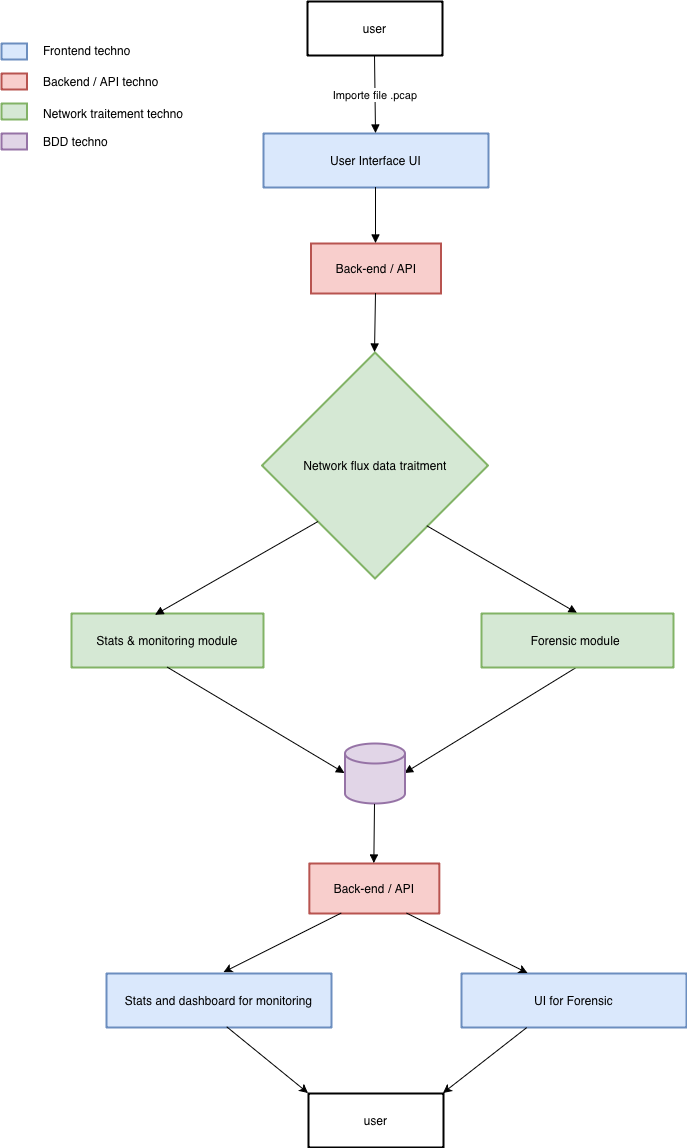

The diagram above was exported from draw.io. Its source (the exported page's mxGraphModel, read from the mxfile embedded in the PNG):
<mxGraphModel dx="750" dy="509" grid="1" gridSize="10" guides="1" tooltips="1" connect="1" arrows="1" fold="1" page="1" pageScale="1" pageWidth="827" pageHeight="1169" math="0" shadow="0">
  <root>
    <mxCell id="0" />
    <mxCell id="1" parent="0" />
    <mxCell id="2" parent="1" style="whiteSpace=wrap;strokeWidth=2;" value="user" vertex="1">
      <mxGeometry height="54" width="135" x="346" y="8" as="geometry" />
    </mxCell>
    <mxCell id="3" parent="1" style="whiteSpace=wrap;strokeWidth=2;fillColor=#dae8fc;strokeColor=#6c8ebf;" value="User Interface UI" vertex="1">
      <mxGeometry height="54" width="225" x="302" y="140" as="geometry" />
    </mxCell>
    <mxCell id="5" parent="1" style="rhombus;strokeWidth=2;whiteSpace=wrap;fillColor=#d5e8d4;strokeColor=#82b366;" value="Network flux data traitment" vertex="1">
      <mxGeometry height="226" width="226" x="300.5" y="359" as="geometry" />
    </mxCell>
    <mxCell id="6" parent="1" style="whiteSpace=wrap;strokeWidth=2;fillColor=#d5e8d4;strokeColor=#82b366;" value="Stats &amp; monitoring module" vertex="1">
      <mxGeometry height="54" width="192" x="110" y="620" as="geometry" />
    </mxCell>
    <mxCell id="9" edge="1" parent="1" source="2" style="curved=1;startArrow=none;endArrow=block;exitX=0.5;exitY=1;entryX=0.5;entryY=0;" target="3" value="Importe file .pcap">
      <mxGeometry relative="1" as="geometry">
        <Array as="points" />
      </mxGeometry>
    </mxCell>
    <mxCell id="12" edge="1" parent="1" source="5" style="startArrow=none;endArrow=block;exitX=0;exitY=1;exitDx=0;exitDy=0;entryX=0.438;entryY=0.032;entryDx=0;entryDy=0;entryPerimeter=0;" target="6" value="">
      <mxGeometry relative="1" x="0.114" y="-15" as="geometry">
        <mxPoint as="offset" />
        <mxPoint x="150.00304347826076" y="542.413043478261" as="sourcePoint" />
        <mxPoint x="170" y="720" as="targetPoint" />
      </mxGeometry>
    </mxCell>
    <mxCell id="13" edge="1" parent="1" source="5" style="startArrow=none;endArrow=block;exitX=0.93;exitY=1;entryX=0.5;entryY=0;entryDx=0;entryDy=0;" target="Iq_RyxpsBgsfuTOZMJ5--20" value="">
      <mxGeometry relative="1" x="0.4722" y="28" as="geometry">
        <mxPoint as="offset" />
        <mxPoint x="620" y="628" as="targetPoint" />
      </mxGeometry>
    </mxCell>
    <mxCell id="14" edge="1" parent="1" source="6" style="startArrow=none;endArrow=block;exitX=0.5;exitY=1;entryX=0;entryY=0.5;entryDx=0;entryDy=0;entryPerimeter=0;exitDx=0;exitDy=0;" target="Iq_RyxpsBgsfuTOZMJ5--15" value="">
      <mxGeometry relative="1" x="0.1405" y="19" as="geometry">
        <mxPoint as="offset" />
        <mxPoint x="236.00000000000023" y="864" as="sourcePoint" />
        <mxPoint x="530" y="980" as="targetPoint" />
      </mxGeometry>
    </mxCell>
    <mxCell id="15" edge="1" parent="1" source="Iq_RyxpsBgsfuTOZMJ5--20" style="startArrow=none;endArrow=block;exitX=0.5;exitY=1;entryX=1;entryY=0.5;entryDx=0;entryDy=0;entryPerimeter=0;exitDx=0;exitDy=0;" target="Iq_RyxpsBgsfuTOZMJ5--15" value="">
      <mxGeometry relative="1" as="geometry">
        <mxPoint x="620" y="706" as="sourcePoint" />
      </mxGeometry>
    </mxCell>
    <mxCell id="Iq_RyxpsBgsfuTOZMJ5--15" parent="1" style="strokeWidth=2;html=1;shape=mxgraph.flowchart.database;whiteSpace=wrap;fillColor=#e1d5e7;strokeColor=#9673a6;" value="" vertex="1">
      <mxGeometry height="60" width="60" x="383.5" y="750" as="geometry" />
    </mxCell>
    <mxCell id="Iq_RyxpsBgsfuTOZMJ5--20" parent="1" style="whiteSpace=wrap;strokeWidth=2;fillColor=#d5e8d4;strokeColor=#82b366;" value="Forensic module " vertex="1">
      <mxGeometry height="54" width="192" x="520" y="620" as="geometry" />
    </mxCell>
    <mxCell id="Iq_RyxpsBgsfuTOZMJ5--22" parent="1" style="whiteSpace=wrap;strokeWidth=2;fillColor=#f8cecc;strokeColor=#b85450;" value="Back-end / API" vertex="1">
      <mxGeometry height="50" width="130" x="349.5" y="250" as="geometry" />
    </mxCell>
    <mxCell id="Iq_RyxpsBgsfuTOZMJ5--23" parent="1" style="whiteSpace=wrap;strokeWidth=2;fillColor=#f8cecc;strokeColor=#b85450;" value="Back-end / API" vertex="1">
      <mxGeometry height="50" width="130" x="347.84" y="870" as="geometry" />
    </mxCell>
    <mxCell id="Iq_RyxpsBgsfuTOZMJ5--24" parent="1" style="whiteSpace=wrap;strokeWidth=2;fillColor=#dae8fc;strokeColor=#6c8ebf;" value="Stats and dashboard for monitoring" vertex="1">
      <mxGeometry height="54" width="225" x="145" y="980" as="geometry" />
    </mxCell>
    <mxCell id="Iq_RyxpsBgsfuTOZMJ5--25" parent="1" style="whiteSpace=wrap;strokeWidth=2;fillColor=#dae8fc;strokeColor=#6c8ebf;" value="UI for Forensic" vertex="1">
      <mxGeometry height="54" width="225" x="500" y="980" as="geometry" />
    </mxCell>
    <mxCell id="Iq_RyxpsBgsfuTOZMJ5--26" parent="1" style="whiteSpace=wrap;strokeWidth=2;" value="user" vertex="1">
      <mxGeometry height="54" width="135" x="347" y="1100" as="geometry" />
    </mxCell>
    <mxCell id="Iq_RyxpsBgsfuTOZMJ5--28" edge="1" parent="1" source="3" style="curved=1;startArrow=none;endArrow=block;exitX=0.5;exitY=1;entryX=0.5;entryY=0;exitDx=0;exitDy=0;entryDx=0;entryDy=0;" target="Iq_RyxpsBgsfuTOZMJ5--22" value="">
      <mxGeometry relative="1" as="geometry">
        <Array as="points" />
        <mxPoint x="528" y="210" as="sourcePoint" />
        <mxPoint x="529" y="288" as="targetPoint" />
      </mxGeometry>
    </mxCell>
    <mxCell id="Iq_RyxpsBgsfuTOZMJ5--29" edge="1" parent="1" source="Iq_RyxpsBgsfuTOZMJ5--22" style="curved=1;startArrow=none;endArrow=block;exitX=0.5;exitY=1;entryX=0.5;entryY=0;exitDx=0;exitDy=0;entryDx=0;entryDy=0;" target="5" value="">
      <mxGeometry relative="1" as="geometry">
        <Array as="points" />
        <mxPoint x="450" y="250" as="sourcePoint" />
        <mxPoint x="451" y="306" as="targetPoint" />
      </mxGeometry>
    </mxCell>
    <mxCell id="Iq_RyxpsBgsfuTOZMJ5--30" edge="1" parent="1" source="Iq_RyxpsBgsfuTOZMJ5--15" style="curved=1;startArrow=none;endArrow=block;entryX=0.5;entryY=0;entryDx=0;entryDy=0;exitX=0.5;exitY=1.016;exitDx=0;exitDy=0;exitPerimeter=0;" target="Iq_RyxpsBgsfuTOZMJ5--23" value="">
      <mxGeometry relative="1" as="geometry">
        <Array as="points" />
        <mxPoint x="430" y="810" as="sourcePoint" />
        <mxPoint x="429.5" y="869" as="targetPoint" />
      </mxGeometry>
    </mxCell>
    <mxCell id="Iq_RyxpsBgsfuTOZMJ5--31" edge="1" parent="1" source="Iq_RyxpsBgsfuTOZMJ5--23" style="endArrow=classic;html=1;rounded=0;entryX=0.632;entryY=-0.016;entryDx=0;entryDy=0;entryPerimeter=0;exitX=0.25;exitY=1;exitDx=0;exitDy=0;" value="">
      <mxGeometry height="50" relative="1" width="50" as="geometry">
        <mxPoint x="195.34" y="990" as="sourcePoint" />
        <mxPoint x="262.54" y="979.1360000000002" as="targetPoint" />
      </mxGeometry>
    </mxCell>
    <mxCell id="Iq_RyxpsBgsfuTOZMJ5--32" edge="1" parent="1" source="Iq_RyxpsBgsfuTOZMJ5--23" style="endArrow=classic;html=1;rounded=0;exitX=0.75;exitY=1;exitDx=0;exitDy=0;entryX=0.405;entryY=-0.001;entryDx=0;entryDy=0;entryPerimeter=0;" value="">
      <mxGeometry height="50" relative="1" width="50" as="geometry">
        <mxPoint x="195.34" y="990" as="sourcePoint" />
        <mxPoint x="566.465" y="979.9459999999999" as="targetPoint" />
      </mxGeometry>
    </mxCell>
    <mxCell id="Iq_RyxpsBgsfuTOZMJ5--34" edge="1" parent="1" style="endArrow=classic;html=1;rounded=0;exitX=0.646;exitY=0.996;exitDx=0;exitDy=0;exitPerimeter=0;entryX=0;entryY=0;entryDx=0;entryDy=0;" target="Iq_RyxpsBgsfuTOZMJ5--26" value="">
      <mxGeometry height="50" relative="1" width="50" as="geometry">
        <mxPoint x="265.6900000000001" y="1033.784" as="sourcePoint" />
        <mxPoint x="375.34" y="940" as="targetPoint" />
      </mxGeometry>
    </mxCell>
    <mxCell id="Iq_RyxpsBgsfuTOZMJ5--35" edge="1" parent="1" style="endArrow=classic;html=1;rounded=0;exitX=0.402;exitY=1.01;exitDx=0;exitDy=0;exitPerimeter=0;entryX=1;entryY=0;entryDx=0;entryDy=0;" target="Iq_RyxpsBgsfuTOZMJ5--26" value="">
      <mxGeometry height="50" relative="1" width="50" as="geometry">
        <mxPoint x="565.7900000000001" y="1034.54" as="sourcePoint" />
        <mxPoint x="375.34" y="940" as="targetPoint" />
      </mxGeometry>
    </mxCell>
    <mxCell id="Iq_RyxpsBgsfuTOZMJ5--47" parent="1" style="whiteSpace=wrap;strokeWidth=2;fillColor=#dae8fc;strokeColor=#6c8ebf;" value="" vertex="1">
      <mxGeometry height="16" width="25.5" x="40" y="50" as="geometry" />
    </mxCell>
    <mxCell id="Iq_RyxpsBgsfuTOZMJ5--48" parent="1" style="whiteSpace=wrap;strokeWidth=2;fillColor=#f8cecc;strokeColor=#b85450;" value="" vertex="1">
      <mxGeometry height="16" width="25.5" x="40" y="80" as="geometry" />
    </mxCell>
    <mxCell id="Iq_RyxpsBgsfuTOZMJ5--49" parent="1" style="whiteSpace=wrap;strokeWidth=2;fillColor=#d5e8d4;strokeColor=#82b366;" value="" vertex="1">
      <mxGeometry height="16" width="25.5" x="40" y="110" as="geometry" />
    </mxCell>
    <mxCell id="Iq_RyxpsBgsfuTOZMJ5--50" parent="1" style="whiteSpace=wrap;strokeWidth=2;fillColor=#e1d5e7;strokeColor=#9673a6;" value="" vertex="1">
      <mxGeometry height="16" width="25.5" x="40" y="140" as="geometry" />
    </mxCell>
    <UserObject label="Frontend techno" placeholders="1" id="Iq_RyxpsBgsfuTOZMJ5--53">
      <mxCell parent="1" style="text;html=1;strokeColor=none;fillColor=none;align=left;verticalAlign=middle;whiteSpace=wrap;overflow=hidden;" vertex="1">
        <mxGeometry height="20" width="160" x="80" y="47" as="geometry" />
      </mxCell>
    </UserObject>
    <UserObject label="Backend / API techno" placeholders="1" id="Iq_RyxpsBgsfuTOZMJ5--54">
      <mxCell parent="1" style="text;html=1;strokeColor=none;fillColor=none;align=left;verticalAlign=middle;whiteSpace=wrap;overflow=hidden;" vertex="1">
        <mxGeometry height="20" width="160" x="80" y="78" as="geometry" />
      </mxCell>
    </UserObject>
    <UserObject label="BDD techno" placeholders="1" id="Iq_RyxpsBgsfuTOZMJ5--55">
      <mxCell parent="1" style="text;html=1;strokeColor=none;fillColor=none;align=left;verticalAlign=middle;whiteSpace=wrap;overflow=hidden;" vertex="1">
        <mxGeometry height="20" width="160" x="80" y="138" as="geometry" />
      </mxCell>
    </UserObject>
    <UserObject label="Network traitement techno" placeholders="1" id="Iq_RyxpsBgsfuTOZMJ5--56">
      <mxCell parent="1" style="text;html=1;strokeColor=none;fillColor=none;align=left;verticalAlign=middle;whiteSpace=wrap;overflow=hidden;" vertex="1">
        <mxGeometry height="20" width="160" x="80" y="110" as="geometry" />
      </mxCell>
    </UserObject>
  </root>
</mxGraphModel>